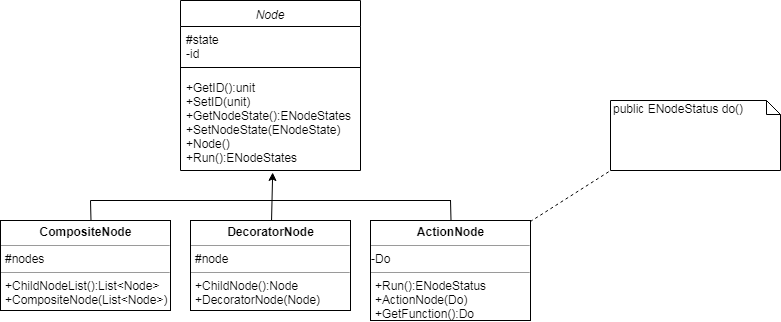

The diagram above was exported from draw.io. Its source (the exported page's mxGraphModel, read from the mxfile embedded in the PNG):
<mxGraphModel dx="1162" dy="623" grid="1" gridSize="10" guides="1" tooltips="1" connect="1" arrows="1" fold="1" page="1" pageScale="1.5" pageWidth="1169" pageHeight="826" background="none" math="0" shadow="0">
  <root>
    <mxCell id="0" style=";html=1;" />
    <mxCell id="1" style=";html=1;" parent="0" />
    <mxCell id="V6E_ZOB69z2fkQvnh2zf-1" value="Node" style="swimlane;fontStyle=2;align=center;verticalAlign=top;childLayout=stackLayout;horizontal=1;startSize=26;horizontalStack=0;resizeParent=1;resizeParentMax=0;resizeLast=0;collapsible=1;marginBottom=0;" vertex="1" parent="1">
      <mxGeometry x="730" y="120" width="180" height="170" as="geometry" />
    </mxCell>
    <mxCell id="V6E_ZOB69z2fkQvnh2zf-2" value="#state&#10;-id&#10;" style="text;strokeColor=none;fillColor=none;align=left;verticalAlign=top;spacingLeft=4;spacingRight=4;overflow=hidden;rotatable=0;points=[[0,0.5],[1,0.5]];portConstraint=eastwest;" vertex="1" parent="V6E_ZOB69z2fkQvnh2zf-1">
      <mxGeometry y="26" width="180" height="34" as="geometry" />
    </mxCell>
    <mxCell id="V6E_ZOB69z2fkQvnh2zf-3" value="" style="line;strokeWidth=1;fillColor=none;align=left;verticalAlign=middle;spacingTop=-1;spacingLeft=3;spacingRight=3;rotatable=0;labelPosition=right;points=[];portConstraint=eastwest;" vertex="1" parent="V6E_ZOB69z2fkQvnh2zf-1">
      <mxGeometry y="60" width="180" height="14" as="geometry" />
    </mxCell>
    <mxCell id="V6E_ZOB69z2fkQvnh2zf-4" value="+GetID():unit&#10;+SetID(unit)&#10;+GetNodeState():ENodeStates&#10;+SetNodeState(ENodeState)&#10;+Node()&#10;+Run():ENodeStates" style="text;strokeColor=none;fillColor=none;align=left;verticalAlign=top;spacingLeft=4;spacingRight=4;overflow=hidden;rotatable=0;points=[[0,0.5],[1,0.5]];portConstraint=eastwest;" vertex="1" parent="V6E_ZOB69z2fkQvnh2zf-1">
      <mxGeometry y="74" width="180" height="96" as="geometry" />
    </mxCell>
    <mxCell id="V6E_ZOB69z2fkQvnh2zf-9" value="&lt;p style=&quot;margin: 0px ; margin-top: 4px ; text-align: center&quot;&gt;&lt;b&gt;DecoratorNode&lt;/b&gt;&lt;/p&gt;&lt;hr size=&quot;1&quot;&gt;&lt;p style=&quot;margin: 0px ; margin-left: 4px&quot;&gt;#node&lt;/p&gt;&lt;hr size=&quot;1&quot;&gt;&lt;p style=&quot;margin: 0px ; margin-left: 4px&quot;&gt;+ChildNode():Node&lt;/p&gt;&lt;p style=&quot;margin: 0px ; margin-left: 4px&quot;&gt;+DecoratorNode(Node)&lt;/p&gt;" style="verticalAlign=top;align=left;overflow=fill;fontSize=12;fontFamily=Helvetica;html=1;" vertex="1" parent="1">
      <mxGeometry x="740" y="340" width="160" height="90" as="geometry" />
    </mxCell>
    <mxCell id="V6E_ZOB69z2fkQvnh2zf-10" value="&lt;p style=&quot;margin: 0px ; margin-top: 4px ; text-align: center&quot;&gt;&lt;b&gt;CompositeNode&lt;/b&gt;&lt;/p&gt;&lt;hr size=&quot;1&quot;&gt;&lt;p style=&quot;margin: 0px ; margin-left: 4px&quot;&gt;#nodes&lt;/p&gt;&lt;hr size=&quot;1&quot;&gt;&lt;p style=&quot;margin: 0px ; margin-left: 4px&quot;&gt;+ChildNodeList():List&amp;lt;Node&amp;gt;&lt;/p&gt;&lt;p style=&quot;margin: 0px ; margin-left: 4px&quot;&gt;+CompositeNode(List&amp;lt;Node&amp;gt;)&lt;/p&gt;" style="verticalAlign=top;align=left;overflow=fill;fontSize=12;fontFamily=Helvetica;html=1;" vertex="1" parent="1">
      <mxGeometry x="550" y="340" width="170" height="90" as="geometry" />
    </mxCell>
    <mxCell id="V6E_ZOB69z2fkQvnh2zf-11" value="&lt;p style=&quot;margin: 0px ; margin-top: 4px ; text-align: center&quot;&gt;&lt;b&gt;ActionNode&lt;/b&gt;&lt;/p&gt;&lt;hr size=&quot;1&quot;&gt;-&lt;span&gt;Do&lt;/span&gt;&lt;br&gt;&lt;hr size=&quot;1&quot;&gt;&lt;p style=&quot;margin: 0px ; margin-left: 4px&quot;&gt;+Run():ENodeStatus&lt;/p&gt;&lt;p style=&quot;margin: 0px ; margin-left: 4px&quot;&gt;+ActionNode(Do)&lt;/p&gt;&lt;p style=&quot;margin: 0px ; margin-left: 4px&quot;&gt;+GetFunction():Do&lt;/p&gt;" style="verticalAlign=top;align=left;overflow=fill;fontSize=12;fontFamily=Helvetica;html=1;" vertex="1" parent="1">
      <mxGeometry x="920" y="340" width="160" height="100" as="geometry" />
    </mxCell>
    <mxCell id="V6E_ZOB69z2fkQvnh2zf-12" value="public ENodeStatus do()" style="shape=note;whiteSpace=wrap;html=1;size=14;verticalAlign=top;align=left;spacingTop=-6;" vertex="1" parent="1">
      <mxGeometry x="1160" y="220" width="170" height="70" as="geometry" />
    </mxCell>
    <mxCell id="V6E_ZOB69z2fkQvnh2zf-13" value="" style="endArrow=none;dashed=1;html=1;entryX=0;entryY=1;entryDx=0;entryDy=0;entryPerimeter=0;exitX=1;exitY=0.011;exitDx=0;exitDy=0;exitPerimeter=0;" edge="1" parent="1" source="V6E_ZOB69z2fkQvnh2zf-11" target="V6E_ZOB69z2fkQvnh2zf-12">
      <mxGeometry width="50" height="50" relative="1" as="geometry">
        <mxPoint x="1090" y="350" as="sourcePoint" />
        <mxPoint x="600" y="450" as="targetPoint" />
      </mxGeometry>
    </mxCell>
    <mxCell id="V6E_ZOB69z2fkQvnh2zf-14" value="" style="endArrow=classic;html=1;entryX=0.511;entryY=1.021;entryDx=0;entryDy=0;entryPerimeter=0;" edge="1" parent="1" source="V6E_ZOB69z2fkQvnh2zf-9" target="V6E_ZOB69z2fkQvnh2zf-4">
      <mxGeometry width="50" height="50" relative="1" as="geometry">
        <mxPoint x="550" y="510" as="sourcePoint" />
        <mxPoint x="600" y="460" as="targetPoint" />
      </mxGeometry>
    </mxCell>
    <mxCell id="V6E_ZOB69z2fkQvnh2zf-15" value="" style="endArrow=none;html=1;" edge="1" parent="1">
      <mxGeometry width="50" height="50" relative="1" as="geometry">
        <mxPoint x="640" y="320" as="sourcePoint" />
        <mxPoint x="1000" y="320" as="targetPoint" />
      </mxGeometry>
    </mxCell>
    <mxCell id="V6E_ZOB69z2fkQvnh2zf-17" value="" style="endArrow=none;html=1;entryX=0.531;entryY=0.006;entryDx=0;entryDy=0;entryPerimeter=0;" edge="1" parent="1" target="V6E_ZOB69z2fkQvnh2zf-10">
      <mxGeometry width="50" height="50" relative="1" as="geometry">
        <mxPoint x="640" y="320" as="sourcePoint" />
        <mxPoint x="600" y="460" as="targetPoint" />
      </mxGeometry>
    </mxCell>
    <mxCell id="V6E_ZOB69z2fkQvnh2zf-18" value="" style="endArrow=none;html=1;entryX=0.531;entryY=0.006;entryDx=0;entryDy=0;entryPerimeter=0;" edge="1" parent="1">
      <mxGeometry width="50" height="50" relative="1" as="geometry">
        <mxPoint x="1000.0000000000002" y="319.5" as="sourcePoint" />
        <mxPoint x="1000.5" y="339.83333333333337" as="targetPoint" />
      </mxGeometry>
    </mxCell>
  </root>
</mxGraphModel>